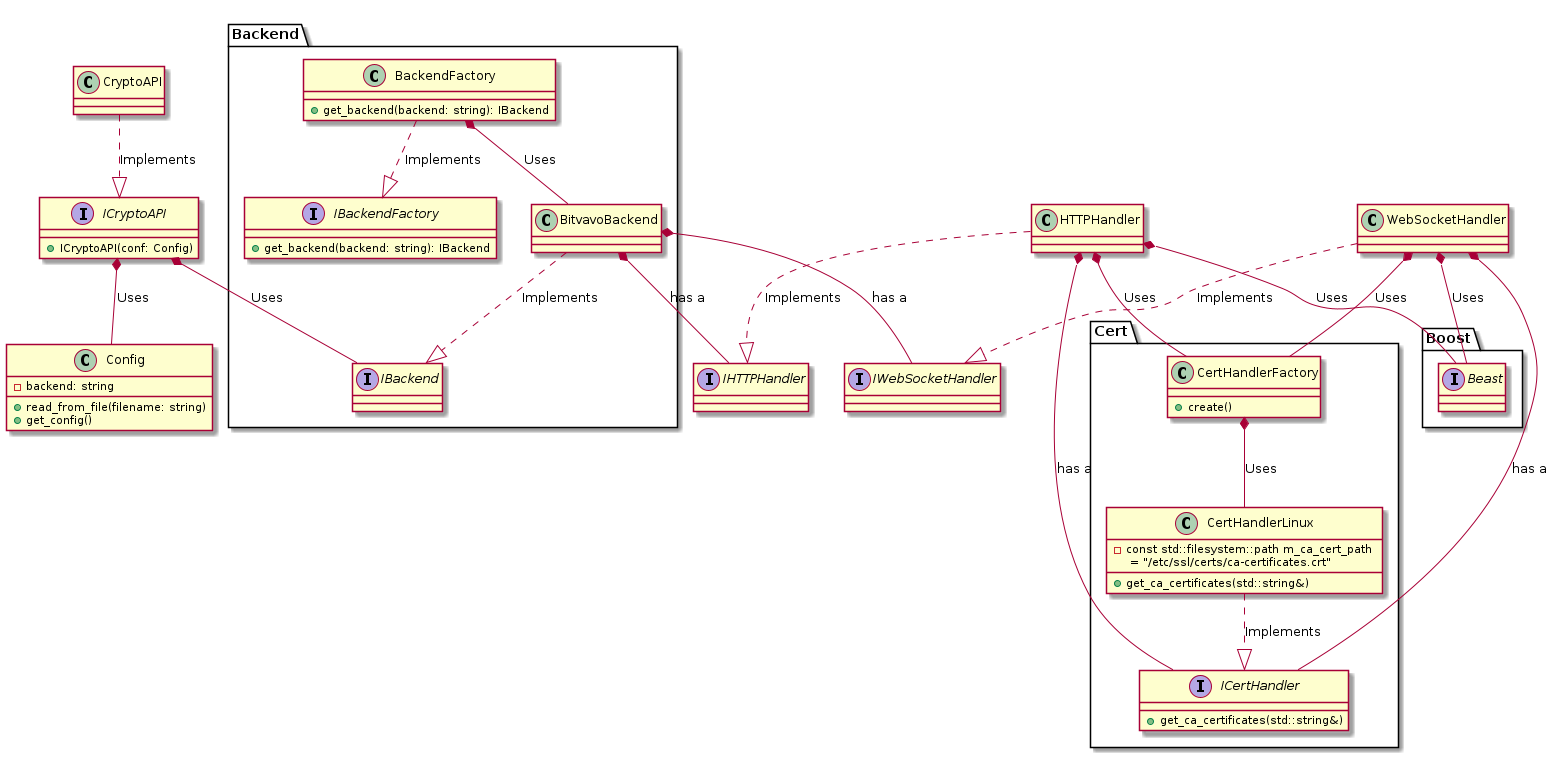

The diagram above was rendered by PlantUML. Its source (embedded in the PNG):
@startuml
set separator ::

interface ICryptoAPI {
        + ICryptoAPI(conf: Config)
}

interface IHTTPHandler {

}

interface IWebSocketHandler {

}

interface Boost::Beast {

}

class CryptoAPI {
}

namespace Backend {


        interface IBackendFactory {
                + get_backend(backend: string): IBackend
        }

        interface IBackend {
        }

        class BitvavoBackend {
        }

        class BackendFactory {
                + get_backend(backend: string): IBackend
        }

        BitvavoBackend ..|> IBackend: Implements
        BackendFactory ..|> IBackendFactory: Implements

}

class Config {
        + read_from_file(filename: string)
        + get_config()
        - backend: string
}

class HTTPHandler {

}

class WebSocketHandler {

}



namespace Cert {

        interface ICertHandler {
                + get_ca_certificates(std::string&)
        }

        class CertHandlerLinux {
                + get_ca_certificates(std::string&)
                - const std::filesystem::path m_ca_cert_path \n = "/etc/ssl/certs/ca-certificates.crt"
        }

        class CertHandlerFactory {
                + create()
        }

        CertHandlerLinux ..|> ICertHandler: Implements
        CertHandlerFactory *-- CertHandlerLinux: Uses
}

CryptoAPI ..|> ICryptoAPI: Implements
HTTPHandler ..|> IHTTPHandler: Implements
WebSocketHandler ..|> IWebSocketHandler: Implements

ICryptoAPI *-- Config: Uses
HTTPHandler *-- Boost::Beast: Uses
WebSocketHandler *-- Boost::Beast: Uses
Backend::BitvavoBackend *-- IHTTPHandler: has a
Backend::BitvavoBackend *-- IWebSocketHandler: has a
Backend::BackendFactory *-- Backend::BitvavoBackend: Uses
ICryptoAPI *-- Backend::IBackend: Uses
WebSocketHandler *-- Cert::ICertHandler: has a
HTTPHandler *-- Cert::ICertHandler: has a
WebSocketHandler *-- Cert::CertHandlerFactory: Uses
HTTPHandler *-- Cert::CertHandlerFactory: Uses
@enduml